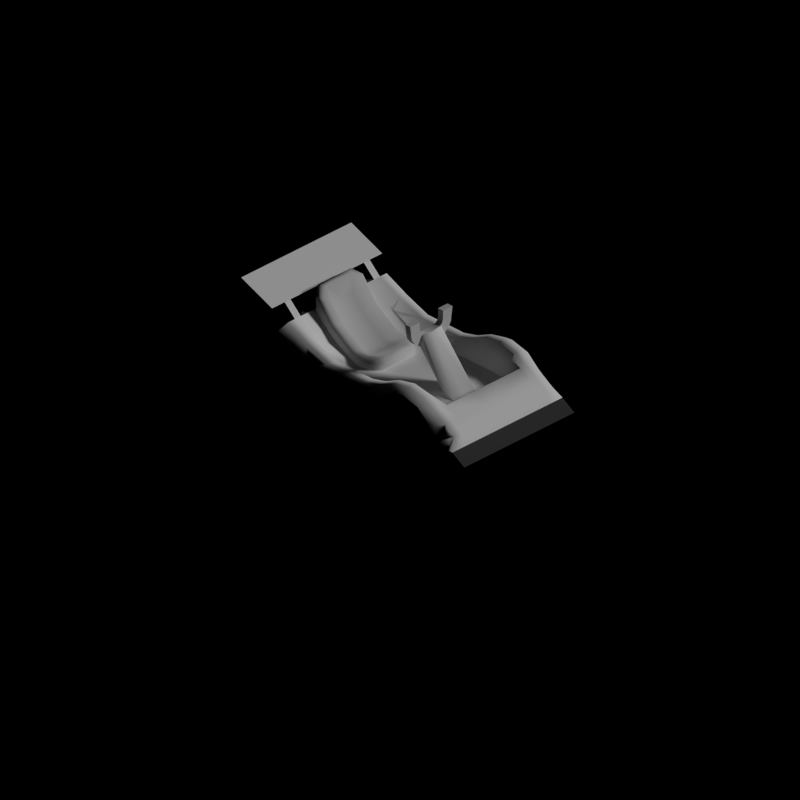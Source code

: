 # Source: KART1.blend  (saved by Blender 2.77.0; exported with 4.5.12 LTS)
import bpy
from mathutils import Matrix  # noqa: F401  (used for matrix-valued properties, if any)

bpy.ops.wm.read_factory_settings(use_empty=True)
scene = bpy.context.scene
scene.name = 'Scene'

# ---- collections
col_collection_1 = bpy.data.collections.new('Collection 1'); scene.collection.children.link(col_collection_1)
col_collection_2 = bpy.data.collections.new('Collection 2'); scene.collection.children.link(col_collection_2)
col_collection_3 = bpy.data.collections.new('Collection 3'); scene.collection.children.link(col_collection_3)
col_collection_3.hide_render = True
col_collection_3.hide_viewport = True
col_collection_4 = bpy.data.collections.new('Collection 4'); scene.collection.children.link(col_collection_4)
col_collection_4.hide_render = True
col_collection_4.hide_viewport = True
col_collection_5 = bpy.data.collections.new('Collection 5'); scene.collection.children.link(col_collection_5)
col_collection_5.hide_render = True
col_collection_5.hide_viewport = True
col_collection_6 = bpy.data.collections.new('Collection 6'); scene.collection.children.link(col_collection_6)
col_collection_6.hide_render = True
col_collection_6.hide_viewport = True
col_collection_7 = bpy.data.collections.new('Collection 7'); scene.collection.children.link(col_collection_7)
col_collection_7.hide_render = True
col_collection_7.hide_viewport = True
col_collection_8 = bpy.data.collections.new('Collection 8'); scene.collection.children.link(col_collection_8)
col_collection_8.hide_render = True
col_collection_8.hide_viewport = True
col_collection_9 = bpy.data.collections.new('Collection 9'); scene.collection.children.link(col_collection_9)
col_collection_9.hide_render = True
col_collection_9.hide_viewport = True
col_collection_10 = bpy.data.collections.new('Collection 10'); scene.collection.children.link(col_collection_10)
col_collection_10.hide_render = True
col_collection_10.hide_viewport = True
col_collection_11 = bpy.data.collections.new('Collection 11'); scene.collection.children.link(col_collection_11)
col_collection_11.hide_render = True
col_collection_11.hide_viewport = True
col_collection_12 = bpy.data.collections.new('Collection 12'); scene.collection.children.link(col_collection_12)
col_collection_12.hide_render = True
col_collection_12.hide_viewport = True
col_collection_13 = bpy.data.collections.new('Collection 13'); scene.collection.children.link(col_collection_13)
col_collection_13.hide_render = True
col_collection_13.hide_viewport = True
col_collection_14 = bpy.data.collections.new('Collection 14'); scene.collection.children.link(col_collection_14)
col_collection_14.hide_render = True
col_collection_14.hide_viewport = True
col_collection_15 = bpy.data.collections.new('Collection 15'); scene.collection.children.link(col_collection_15)
col_collection_15.hide_render = True
col_collection_15.hide_viewport = True
col_collection_16 = bpy.data.collections.new('Collection 16'); scene.collection.children.link(col_collection_16)
col_collection_16.hide_render = True
col_collection_16.hide_viewport = True
col_collection_17 = bpy.data.collections.new('Collection 17'); scene.collection.children.link(col_collection_17)
col_collection_17.hide_render = True
col_collection_17.hide_viewport = True
col_collection_18 = bpy.data.collections.new('Collection 18'); scene.collection.children.link(col_collection_18)
col_collection_18.hide_render = True
col_collection_18.hide_viewport = True
col_collection_19 = bpy.data.collections.new('Collection 19'); scene.collection.children.link(col_collection_19)
col_collection_19.hide_render = True
col_collection_19.hide_viewport = True
col_collection_20 = bpy.data.collections.new('Collection 20'); scene.collection.children.link(col_collection_20)
col_collection_20.hide_render = True
col_collection_20.hide_viewport = True

# ---- materials (node trees are filled in below, after node groups)
mat_remap_1 = bpy.data.materials.new('Remap 1')
mat_dark_plastic = bpy.data.materials.new('Dark Plastic')
mat_dark_plastic.alpha_threshold = 0.0
mat_dark_plastic.use_transparent_shadow = False
mat_dark_plastic.pass_index = 2
mat_dark_plastic.diffuse_color = (0.05222, 0.05222, 0.05222, 1.0)
mat_dark_plastic.specular_color = (0.1424, 0.1424, 0.1424)
mat_dark_plastic.roughness = 0.5
mat_metal_plastic = bpy.data.materials.new('Metal/Plastic')
mat_metal_plastic.alpha_threshold = 0.0
mat_metal_plastic.use_transparent_shadow = False
mat_metal_plastic.pass_index = 2
mat_metal_plastic.diffuse_color = (0.5815, 0.5815, 0.5815, 1.0)
mat_metal_plastic.roughness = 0.5
mat_metal_plastic.specular_intensity = 0.0
mat_skin = bpy.data.materials.new('Skin')
mat_skin.alpha_threshold = 0.0
mat_skin.use_transparent_shadow = False
mat_skin.pass_index = 2
mat_skin.diffuse_color = (0.8, 0.5022, 0.3235, 1.0)
mat_skin.roughness = 0.5
mat_pants = bpy.data.materials.new('Pants')
mat_pants.alpha_threshold = 0.0
mat_pants.use_transparent_shadow = False
mat_pants.pass_index = 2
mat_pants.diffuse_color = (0.1902, 0.07839, 0.02874, 1.0)
mat_pants.roughness = 0.5
mat_pants.specular_intensity = 0.0
mat_hair = bpy.data.materials.new('Hair')
mat_hair.alpha_threshold = 0.0
mat_hair.use_transparent_shadow = False
mat_hair.pass_index = 2
mat_hair.diffuse_color = (0.2598, 0.1024, 0.02489, 1.0)
mat_hair.roughness = 0.5
mat_eye = bpy.data.materials.new('Eye')
mat_eye.alpha_threshold = 0.0
mat_eye.use_transparent_shadow = False
mat_eye.pass_index = 2
mat_eye.diffuse_color = (0.03968, 0.02704, 0.00959, 1.0)
mat_eye.roughness = 0.5
mat_eye.specular_intensity = 0.0

# ---- material node trees

# ---- world
world_world = bpy.data.worlds.new('World'); scene.world = world_world
world_world.color = (0.0, 0.0, 0.0)
world_world.use_sun_shadow = False
world_world.sun_shadow_jitter_overblur = 0.0
world_world.cycles.sampling_method = 'NONE'
world_world.cycles.sample_map_resolution = 256
world_world.light_settings.ao_factor = 0.2

# ---- cameras
cam_camera = bpy.data.cameras.new('Camera')
cam_camera.type = 'ORTHO'
cam_camera.clip_end = 100.0
cam_camera.lens = 35.0
cam_camera.sensor_width = 32.0
cam_camera.sensor_height = 18.0
cam_camera.ortho_scale = 5.664
cam_camera.dof.focus_distance = 0.0
cam_camera.dof.aperture_fstop = 128.0

# ---- lights
light_sun = bpy.data.lights.new('Sun', 'SUN')
light_sun.transmission_factor = 0.0
light_sun.angle = 0.1993
light_sun.energy = 1.5
light_sun.shadow_buffer_clip_start = 0.5
light_sun.shadow_soft_size = 0.1
light_sun.shadow_cascade_max_distance = 1000.0
light_sun.cycles.use_multiple_importance_sampling = False

# ---- meshes
me_plane_001 = bpy.data.meshes.new('Plane.001')
me_plane_001.from_pydata([(-9.926e-06, -0.08373, 0.06319), (-9.926e-06, -0.1085, 0.06319), (-9.926e-06, -0.132, 0.05919), (-9.926e-06, 0.2079, 0.1612), (-9.926e-06, 0.04237, 0.06119), (-9.926e-06, -0.02166, 0.06119), (-0.1101, 0.2079, 0.1612), (-0.1101, 0.07974, 0.06666), (-0.1101, -0.2079, 0.04781), (-0.1101, -0.06338, 0.06666), (-0.1101, -0.1148, 0.1011), (-0.1101, -0.09056, 0.09449), (-0.07338, -0.2079, 0.06597), (-0.07338, -0.08373, 0.06319), (-0.07338, -0.1148, 0.06319), (-0.07338, 0.2079, 0.1612), (-0.07338, -0.02166, 0.06119), (-0.07338, 0.04237, 0.06119), (-9.926e-06, 0.1254, 0.1168), (-0.1101, 0.1335, 0.1041), (-0.02, 0.04237, 0.06119), (-9.926e-06, 0.08607, 0.0826), (-0.1101, 0.102, 0.09155), (-0.07338, 0.08607, 0.0826), (-9.926e-06, 0.146, 0.1359), (-0.1101, 0.146, 0.1359), (-0.02277, 0.1572, 0.05751), (-0.07338, 0.146, 0.1359), (-0.08626, -0.08699, 0.09061), (-0.08626, -0.0732, 0.07682), (-0.08626, -0.06573, 0.05879), (-0.08626, -0.06573, 0.03928), (-0.08626, -0.0732, 0.02126), (-0.08626, -0.08699, 0.007466), (-0.08626, -0.105, 0.0), (-0.08626, -0.1245, 3.725e-09), (-0.08626, -0.1425, 0.007466), (-0.08626, -0.1563, 0.02126), (-0.08626, -0.1638, 0.03928), (-0.08626, -0.1638, 0.05879), (-0.08626, -0.1563, 0.07682), (-0.08626, -0.1425, 0.09061), (-0.08626, -0.1245, 0.09808), (-0.08508, -0.105, 0.09808), (-0.1041, -0.105, 0.09808), (-0.1041, -0.1245, 0.09808), (-0.1041, -0.1425, 0.09061), (-0.1041, -0.1563, 0.07682), (-0.1041, -0.1638, 0.05879), (-0.1041, -0.1638, 0.03928), (-0.1041, -0.1563, 0.02126), (-0.1041, -0.1425, 0.007466), (-0.1041, -0.1245, 3.725e-09), (-0.1041, -0.105, 0.0), (-0.1041, -0.08699, 0.007466), (-0.1041, -0.0732, 0.02126), (-0.1041, -0.06573, 0.03928), (-0.1041, -0.06573, 0.05879), (-0.1041, -0.0732, 0.07682), (-0.1041, -0.08699, 0.09061), (-0.1041, -0.1196, 0.07356), (-0.1041, -0.1099, 0.07356), (-0.1041, -0.1287, 0.06983), (-0.1041, -0.1356, 0.06293), (-0.1041, -0.1393, 0.05392), (-0.1041, -0.1393, 0.04416), (-0.1041, -0.1356, 0.03515), (-0.1041, -0.1287, 0.02825), (-0.1041, -0.1196, 0.02452), (-0.1041, -0.1099, 0.02452), (-0.1041, -0.1009, 0.02825), (-0.1041, -0.09398, 0.03515), (-0.1041, -0.09025, 0.04416), (-0.1041, -0.09025, 0.05392), (-0.1041, -0.09398, 0.06293), (-0.1041, -0.1009, 0.06983), (-0.09457, -0.1196, 0.07356), (-0.09457, -0.1099, 0.07356), (-0.09457, -0.1287, 0.06983), (-0.09457, -0.1356, 0.06293), (-0.09457, -0.1393, 0.05392), (-0.09457, -0.1393, 0.04416), (-0.09457, -0.1356, 0.03515), (-0.09457, -0.1287, 0.02825), (-0.09457, -0.1196, 0.02452), (-0.09457, -0.1099, 0.02452), (-0.09457, -0.1009, 0.02825), (-0.09457, -0.09398, 0.03515), (-0.09457, -0.09025, 0.04416), (-0.09457, -0.09025, 0.05392), (-0.09457, -0.09398, 0.06293), (-0.09457, -0.1009, 0.06983), (-0.07338, 0.1582, 0.09061), (-0.07338, 0.172, 0.07682), (-0.07338, 0.1795, 0.05879), (-0.07338, 0.1795, 0.03928), (-0.07338, 0.172, 0.02126), (-0.07338, 0.1582, 0.007466), (-0.07338, 0.1402, 0.0), (-0.07338, 0.1207, 3.725e-09), (-0.07338, 0.1027, 0.007466), (-0.07338, 0.08888, 0.02126), (-0.07338, 0.08141, 0.03928), (-0.07338, 0.08141, 0.05879), (-0.07338, 0.08888, 0.07682), (-0.07338, 0.1027, 0.09061), (-0.07338, 0.1207, 0.09808), (-0.07338, 0.1402, 0.09808), (-0.1101, 0.1402, 0.09808), (-0.1101, 0.1207, 0.09808), (-0.1101, 0.1027, 0.09061), (-0.1101, 0.08888, 0.07682), (-0.1101, 0.08141, 0.05879), (-0.1101, 0.08141, 0.03928), (-0.1101, 0.08888, 0.02126), (-0.1101, 0.1027, 0.007466), (-0.1101, 0.1207, 3.725e-09), (-0.1101, 0.1402, 0.0), (-0.1101, 0.1582, 0.007466), (-0.1101, 0.172, 0.02126), (-0.1101, 0.1795, 0.03928), (-0.1101, 0.1795, 0.05879), (-0.1101, 0.172, 0.07682), (-0.1101, 0.1582, 0.09061), (-0.1101, 0.1256, 0.07356), (-0.1101, 0.1353, 0.07356), (-0.1101, 0.1166, 0.06983), (-0.1101, 0.1097, 0.06293), (-0.1101, 0.1059, 0.05392), (-0.1101, 0.1059, 0.04416), (-0.1101, 0.1097, 0.03515), (-0.1101, 0.1166, 0.02825), (-0.1101, 0.1256, 0.02452), (-0.1101, 0.1353, 0.02452), (-0.1101, 0.1443, 0.02825), (-0.1101, 0.1512, 0.03515), (-0.1101, 0.155, 0.04416), (-0.1101, 0.155, 0.05392), (-0.1101, 0.1512, 0.06293), (-0.1101, 0.1443, 0.06983), (-0.09457, 0.1256, 0.07356), (-0.09457, 0.1353, 0.07356), (-0.09457, 0.1166, 0.06983), (-0.09457, 0.1097, 0.06293), (-0.09457, 0.1059, 0.05392), (-0.07338, 0.1059, 0.04416), (-0.09457, 0.1097, 0.03515), (-0.09457, 0.1166, 0.02825), (-0.09457, 0.1256, 0.02452), (-0.09457, 0.1353, 0.02452), (-0.09457, 0.1443, 0.02825), (-0.09457, 0.1512, 0.03515), (-0.09457, 0.155, 0.04416), (-0.09457, 0.155, 0.05392), (-0.09457, 0.1512, 0.06293), (-0.09457, 0.1443, 0.06983), (-0.08505, 0.2079, 0.1612), (-0.08505, -0.1148, 0.1096), (-0.08505, -0.08435, 0.1029), (-0.08505, -0.2079, 0.06597), (-0.07338, 0.1254, 0.1168), (-0.08505, 0.146, 0.1359), (-0.08505, 0.04237, 0.08281), (-0.08505, -0.03003, 0.08281), (-0.08505, 0.1254, 0.1168), (-0.08505, 0.08607, 0.09888), (-0.09834, 0.2079, 0.1612), (-0.09834, -0.1148, 0.1096), (-0.09834, -0.08435, 0.1029), (-0.09834, 0.146, 0.1359), (-0.09834, 0.04237, 0.08281), (-0.09834, -0.03003, 0.08281), (-0.09834, 0.1254, 0.1168), (-0.09834, 0.08607, 0.09888), (-0.09834, -0.2079, 0.06597), (4.061e-05, 0.05288, 0.06922), (4.061e-05, 0.003285, 0.07246), (-0.04678, 0.04959, 0.07246), (4.061e-05, 0.1319, 0.1492), (-9.93e-06, 0.1256, 0.07356), (-9.93e-06, 0.1353, 0.07356), (-9.93e-06, 0.1166, 0.06983), (-9.93e-06, 0.1097, 0.06293), (-9.93e-06, 0.1059, 0.05392), (-9.93e-06, 0.1059, 0.04416), (-9.93e-06, 0.1097, 0.03515), (-9.93e-06, 0.1166, 0.02825), (-9.93e-06, 0.1256, 0.02452), (-9.93e-06, 0.1353, 0.02452), (-9.93e-06, 0.1443, 0.02825), (-9.93e-06, 0.1512, 0.03515), (-9.93e-06, 0.155, 0.04416), (-9.93e-06, 0.155, 0.05392), (-9.93e-06, 0.1512, 0.06293), (-9.93e-06, 0.1443, 0.06983), (-0.09457, 0.1059, 0.04416), (-0.07338, 0.1256, 0.07356), (-0.07338, 0.1353, 0.07356), (-0.07338, 0.1166, 0.06983), (-0.07338, 0.1097, 0.06293), (-0.07338, 0.1059, 0.05392), (-0.07338, 0.1097, 0.03515), (-0.07338, 0.1166, 0.02825), (-0.07338, 0.1256, 0.02452), (-0.07338, 0.1353, 0.02452), (-0.07338, 0.1443, 0.02825), (-0.07338, 0.1512, 0.03515), (-0.07338, 0.155, 0.04416), (-0.07338, 0.155, 0.05392), (-0.07338, 0.1512, 0.06293), (-0.07338, 0.1443, 0.06983), (-0.09172, 0.08888, 0.07682), (-0.09172, 0.1582, 0.007466), (-0.09172, 0.1027, 0.09061), (-0.09172, 0.1402, 0.0), (-0.09172, 0.1402, 0.09808), (-0.09172, 0.1207, 0.09808), (-0.09172, 0.1207, 3.725e-09), (-0.09172, 0.1582, 0.09061), (-0.09172, 0.1027, 0.007466), (-0.09172, 0.172, 0.07682), (-0.09172, 0.08888, 0.02126), (-0.09172, 0.1795, 0.05879), (-0.09172, 0.08141, 0.05879), (-0.09172, 0.08141, 0.03928), (-0.09172, 0.172, 0.02126), (-0.09172, 0.1795, 0.03928), (-9.926e-06, 0.1979, 0.02452), (-0.02277, 0.1979, 0.02452), (-0.02, -0.02166, 0.06119), (-9.926e-06, 0.1572, 0.05751), (-9.926e-06, 0.165, 0.1437), (-0.08505, 0.165, 0.1437), (-0.07338, 0.165, 0.1437), (-0.09834, 0.165, 0.1437), (-0.1101, 0.165, 0.1437), (-0.07338, 0.2179, 0.02452), (-9.926e-06, 0.2179, 0.02452), (-0.1101, 0.2179, 0.02452), (-0.1101, 0.1979, 0.02452), (-9.926e-06, 0.2079, 0.1312), (-0.1101, 0.2079, 0.1312), (-0.07338, 0.2079, 0.1312), (-0.08505, 0.2079, 0.1312), (-0.09834, 0.2079, 0.1312), (-0.03331, 0.003285, 0.07246), (-0.03331, 0.1319, 0.1492), (-0.04678, 0.1215, 0.1388), (-0.04678, 0.01835, 0.07246), (-0.01996, 0.05328, 0.06851), (4.061e-05, 0.03604, 0.06868), (-0.01996, 0.03644, 0.06798), (4.061e-05, 0.1143, 0.1238), (-0.01996, 0.1147, 0.1231), (4.061e-05, 0.003285, 0.05053), (-0.04678, 0.04959, 0.05053), (4.061e-05, 0.1326, 0.1085), (-0.03331, 0.003285, 0.05053), (-0.03331, 0.1326, 0.1085), (-0.04678, 0.1213, 0.1045), (-0.04678, 0.01835, 0.05053), (-0.04004, 0.04539, 0.07949), (4.061e-05, 0.1231, 0.1475), (-0.04004, 0.02585, 0.07746), (4.061e-05, 0.01082, 0.07746), (-0.04004, 0.1127, 0.1371), (-0.02582, 0.1231, 0.1475), (-0.02582, 0.01082, 0.07746), (-0.02, -0.1085, 0.06319), (-0.02, -0.132, 0.05919), (-9.926e-06, -0.2152, 0.04781), (-0.1101, -0.2152, 0.04781), (-0.07338, -0.2152, 0.04781), (-0.08505, -0.2152, 0.04781), (-0.09834, -0.2152, 0.04781), (-0.02, -0.2152, 0.04781), (-9.926e-06, -0.2391, 0.03309), (-0.1101, -0.2391, 0.03309), (-0.07338, -0.2391, 0.03309), (-0.08505, -0.2391, 0.03309), (-0.09834, -0.2391, 0.03309), (-0.02, -0.2391, 0.03309), (-0.01767, -0.06283, 0.1405), (0.0, -0.06283, 0.1385), (0.0, -0.06283, 0.1195), (-0.02235, -0.06283, 0.123), (-0.01767, -0.05283, 0.1405), (0.0, -0.05283, 0.1385), (0.0, -0.05283, 0.1195), (-0.02235, -0.05283, 0.123), (-0.04232, -0.06283, 0.163), (-0.04232, -0.05283, 0.163), (-0.02341, -0.06283, 0.163), (-0.02341, -0.05283, 0.163), (-0.03909, -0.06283, 0.1396), (-0.03909, -0.05283, 0.1396), (-0.02341, -0.05283, 0.1527), (-0.02341, -0.06283, 0.1527), (-0.02277, 0.1979, 0.01452), (-0.07338, 0.2179, 0.01452), (-9.926e-06, 0.2179, 0.01452), (-0.1101, 0.2179, 0.01452), (-0.1101, 0.1979, 0.01452), (-0.08505, -0.1458, 0.1046), (-0.1101, -0.1458, 0.0935), (-0.09834, -0.1458, 0.1046), (-0.07338, -0.132, 0.06119), (-0.02, -0.2079, 0.06597), (-9.926e-06, -0.2079, 0.06597), (0.0, -0.06595, 0.1385), (-0.01767, -0.06595, 0.1405), (-0.08505, -0.1893, 0.07756), (-0.09834, -0.1893, 0.07756), (-0.07338, -0.1893, 0.07756), (-0.1101, -0.1765, 0.04781), (-0.02, -0.1893, 0.07756), (-9.926e-06, -0.1893, 0.07756), (-0.1101, -0.1675, 0.0747), (-0.02, -0.1675, 0.09108), (-9.926e-06, -0.1675, 0.09108), (-0.08505, -0.1675, 0.09108), (-0.09834, -0.1675, 0.09108), (-0.07338, -0.1675, 0.09108), (-0.04678, 0.09464, 0.1049), (-0.01996, 0.09092, 0.0943), (4.061e-05, 0.09052, 0.09501), (-0.04678, 0.08543, 0.08298), (-0.04004, 0.08848, 0.1066), (-0.02, -0.08373, 0.06319), (-0.02277, 0.165, 0.1196), (-9.926e-06, 0.165, 0.1196), (-0.02, 0.08607, 0.0826), (-0.02, 0.1254, 0.1168), (-0.1101, 0.07362, 0.03309), (-0.1101, -0.05948, 0.03309), (-9.926e-06, -0.0527, 0.06219), (-0.1101, -0.07608, 0.08467), (-0.07338, -0.0527, 0.06219), (-0.08505, -0.057, 0.08973), (-0.09834, -0.057, 0.08973), (-0.02, -0.0527, 0.06219), (0.0, 0.07362, 0.03309), (0.0, -0.05948, 0.03309), (2.771e-09, -0.06338, 0.06194), (-3.485e-09, 0.07974, 0.06666), (-0.08674, -0.1148, 0.1011), (-0.08467, -0.09056, 0.09449), (-0.08388, -0.1458, 0.0935), (-0.06626, -0.1765, 0.04781), (-0.07962, -0.1675, 0.0747), (-0.08209, -0.07608, 0.08467), (-0.08674, 0.07362, 0.03309), (-0.08674, -0.05948, 0.03309), (-0.07843, -0.06338, 0.06194), (-0.08674, 0.07974, 0.06666), (-0.08674, 0.1335, 0.1041), (-0.08674, 0.102, 0.09155), (-4.084e-09, 0.102, 0.09155), (-5.837e-09, 0.1335, 0.1041), (-0.03219, -0.06283, 0.1298), (-0.03219, -0.05283, 0.1298), (-0.02201, -0.05283, 0.1448), (-0.02201, -0.06283, 0.1448)], [], [(340, 229, 16, 337), (229, 5, 4, 20), (305, 167, 10, 304), (167, 168, 11, 10), (268, 328, 13, 14), (1, 0, 328, 268), (162, 17, 23, 165), (234, 166, 6, 235), (47, 48, 39, 40), (54, 55, 32, 33), (46, 47, 40, 41), (53, 54, 33, 34), (45, 46, 41, 42), (52, 53, 34, 35), (59, 44, 43, 28), (44, 45, 42, 43), (51, 52, 35, 36), (58, 59, 28, 29), (50, 51, 36, 37), (57, 58, 29, 30), (49, 50, 37, 38), (56, 57, 30, 31), (48, 49, 38, 39), (55, 56, 31, 32), (43, 42, 41, 40, 39, 38, 37, 36, 35, 34, 33, 32, 31, 30, 29, 28), (50, 49, 65, 66), (72, 71, 87, 88), (58, 57, 73, 74), (51, 50, 66, 67), (59, 58, 74, 75), (52, 51, 67, 68), (45, 44, 61, 60), (44, 59, 75, 61), (53, 52, 68, 69), (46, 45, 60, 62), (54, 53, 69, 70), (47, 46, 62, 63), (55, 54, 70, 71), (48, 47, 63, 64), (56, 55, 71, 72), (49, 48, 64, 65), (57, 56, 72, 73), (77, 91, 90, 89, 88, 87, 86, 85, 84, 83, 82, 81, 80, 79, 78, 76), (65, 64, 80, 81), (73, 72, 88, 89), (66, 65, 81, 82), (74, 73, 89, 90), (67, 66, 82, 83), (75, 74, 90, 91), (68, 67, 83, 84), (60, 61, 77, 76), (61, 75, 91, 77), (69, 68, 84, 85), (62, 60, 76, 78), (70, 69, 85, 86), (63, 62, 78, 79), (71, 70, 86, 87), (64, 63, 79, 80), (211, 223, 103, 104), (212, 225, 96, 97), (213, 211, 104, 105), (214, 212, 97, 98), (216, 213, 105, 106), (217, 214, 98, 99), (218, 215, 107, 92), (215, 216, 106, 107), (219, 217, 99, 100), (220, 218, 92, 93), (221, 219, 100, 101), (222, 220, 93, 94), (224, 221, 101, 102), (226, 222, 94, 95), (223, 224, 102, 103), (225, 226, 95, 96), (107, 106, 105, 104, 103, 102, 101, 100, 99, 98, 97, 96, 95, 94, 93, 92), (114, 113, 129, 130), (136, 135, 151, 152), (122, 121, 137, 138), (115, 114, 130, 131), (123, 122, 138, 139), (116, 115, 131, 132), (109, 108, 125, 124), (108, 123, 139, 125), (117, 116, 132, 133), (110, 109, 124, 126), (118, 117, 133, 134), (111, 110, 126, 127), (119, 118, 134, 135), (112, 111, 127, 128), (120, 119, 135, 136), (113, 112, 128, 129), (121, 120, 136, 137), (145, 184, 183, 200), (137, 136, 152, 153), (138, 137, 153, 154), (131, 130, 146, 147), (139, 138, 154, 155), (132, 131, 147, 148), (124, 125, 141, 140), (125, 139, 155, 141), (133, 132, 148, 149), (126, 124, 140, 142), (134, 133, 149, 150), (127, 126, 142, 143), (135, 134, 150, 151), (128, 127, 143, 144), (339, 171, 9, 336), (163, 16, 17, 162), (335, 5, 229, 340), (162, 165, 173, 170), (16, 229, 20, 17), (173, 165, 164, 172), (171, 163, 162, 170), (233, 15, 156, 232), (9, 171, 170, 7), (22, 173, 172, 19), (20, 4, 21, 331), (338, 163, 171, 339), (232, 156, 166, 234), (157, 158, 168, 167), (303, 157, 167, 305), (337, 16, 163, 338), (14, 13, 158, 157), (7, 170, 173, 22), (251, 250, 175, 249), (208, 192, 191, 207), (201, 185, 184, 145), (209, 193, 192, 208), (202, 186, 185, 201), (210, 194, 193, 209), (203, 187, 186, 202), (196, 179, 180, 197), (197, 180, 194, 210), (204, 188, 187, 203), (198, 181, 179, 196), (205, 189, 188, 204), (199, 182, 181, 198), (206, 190, 189, 205), (200, 183, 182, 199), (207, 191, 190, 206), (119, 120, 226, 225), (112, 113, 224, 223), (120, 121, 222, 226), (113, 114, 221, 224), (121, 122, 220, 222), (114, 115, 219, 221), (122, 123, 218, 220), (115, 116, 217, 219), (108, 109, 216, 215), (123, 108, 215, 218), (116, 117, 214, 217), (109, 110, 213, 216), (117, 118, 212, 214), (110, 111, 211, 213), (118, 119, 225, 212), (111, 112, 223, 211), (169, 234, 235, 25), (231, 3, 15, 233), (129, 128, 144, 195), (130, 129, 195, 146), (142, 140, 141, 155, 154, 153, 152, 151, 150, 149, 148, 147, 146, 195, 144, 143), (17, 20, 331, 23), (228, 236, 238, 239), (228, 227, 237, 236), (15, 3, 240, 242), (6, 166, 244, 241), (156, 15, 242, 243), (166, 156, 243, 244), (6, 241, 25, 235), (25, 241, 244, 169), (26, 160, 329), (23, 331, 332, 160), (263, 267, 251), (264, 250, 251, 267), (265, 266, 246, 247), (324, 253, 265, 327), (263, 251, 249, 261), (266, 265, 253), (324, 325, 252, 253), (266, 262, 178, 246), (247, 246, 258, 259), (246, 178, 256, 258), (176, 245, 257, 254), (323, 247, 259, 326), (248, 177, 255, 260), (245, 248, 260, 257), (248, 245, 267, 263), (323, 327, 265, 247), (245, 176, 264, 267), (248, 263, 261, 177), (174, 8, 271, 274), (307, 12, 272, 275), (12, 159, 273, 272), (308, 307, 275, 270), (159, 174, 274, 273), (275, 272, 278, 281), (273, 274, 280, 279), (272, 273, 279, 278), (274, 271, 277, 280), (270, 275, 281, 276), (287, 288, 289, 286), (284, 285, 289, 288), (295, 294, 290, 291), (291, 293, 296, 295), (291, 290, 292, 293), (297, 292, 290, 294), (282, 283, 287, 286), (297, 296, 293, 292), (362, 297, 294, 359), (362, 361, 296, 297), (360, 361, 286, 289), (360, 359, 294, 295), (306, 14, 157, 303), (269, 268, 14, 306), (319, 2, 269, 318), (321, 305, 304, 317), (238, 236, 299, 301), (239, 238, 301, 302), (228, 239, 302, 298), (236, 237, 300, 299), (320, 303, 305, 321), (322, 306, 303, 320), (318, 269, 306, 322), (310, 309, 283, 282), (269, 2, 309, 310), (307, 315, 313, 12), (12, 313, 311, 159), (159, 311, 312, 174), (174, 312, 314, 8), (308, 316, 315, 307), (315, 318, 322, 313), (313, 322, 320, 311), (311, 320, 321, 312), (312, 321, 317, 314), (316, 319, 318, 315), (285, 310, 282), (309, 284, 283), (268, 269, 310, 285), (1, 268, 285, 284), (177, 261, 327, 323), (177, 323, 326, 255), (249, 175, 325, 324), (252, 262, 266, 253), (24, 231, 233, 27), (27, 233, 232, 161), (161, 232, 234, 169), (169, 244, 243, 161), (161, 243, 242, 27), (27, 242, 240, 24), (331, 21, 18, 332), (165, 23, 160, 164), (164, 160, 27, 161), (230, 227, 228, 26), (330, 230, 26, 329), (160, 332, 329), (329, 332, 18, 330), (261, 249, 324, 327), (9, 7, 333, 334), (13, 337, 338, 158), (158, 338, 339, 168), (0, 335, 340, 328), (168, 339, 336, 11), (328, 340, 337, 13), (352, 351, 341, 342), (353, 352, 342, 343), (354, 351, 333, 7), (11, 336, 350, 346), (304, 10, 345, 347), (10, 11, 346, 345), (314, 317, 349, 348), (317, 304, 347, 349), (344, 341, 351, 354), (9, 334, 352, 353), (334, 333, 351, 352), (9, 353, 350, 336), (22, 19, 355, 356), (22, 356, 354, 7), (19, 172, 164, 355), (344, 354, 356, 357), (355, 358, 357, 356), (355, 160, 332, 358), (164, 160, 355), (289, 285, 359, 360), (295, 296, 361, 360), (282, 286, 361, 362), (282, 362, 359, 285)])
me_plane_001.polygons.foreach_set('use_smooth', [1, 1, 1, 1, 1, 1, 1, 1, 1, 1, 1, 1, 1, 1, 1, 1, 1, 1, 1, 1, 1, 1, 1, 1, 1, 1, 1, 1, 1, 1, 1, 1, 1, 1, 1, 1, 1, 1, 1, 1, 1, 1, 1, 1, 1, 1, 1, 1, 1, 1, 1, 1, 1, 1, 1, 1, 1, 1, 1, 1, 1, 1, 1, 1, 1, 1, 1, 1, 1, 1, 1, 1, 1, 1, 1, 1, 1, 1, 1, 1, 1, 1, 1, 1, 1, 1, 1, 1, 1, 1, 1, 1, 1, 1, 1, 1, 1, 1, 1, 1, 1, 1, 1, 1, 1, 1, 1, 1, 1, 1, 1, 1, 1, 1, 1, 1, 1, 1, 1, 1, 1, 1, 1, 1, 1, 1, 1, 1, 1, 1, 1, 1, 1, 1, 1, 1, 1, 1, 1, 1, 1, 1, 1, 1, 1, 1, 1, 1, 1, 1, 1, 1, 1, 1, 1, 1, 1, 1, 1, 1, 1, 1, 1, 1, 1, 1, 1, 1, 1, 1, 1, 1, 1, 1, 1, 1, 1, 1, 1, 1, 1, 1, 1, 1, 1, 1, 1, 1, 1, 1, 1, 1, 1, 1, 1, 1, 1, 1, 1, 1, 1, 1, 1, 1, 1, 1, 1, 1, 1, 1, 1, 1, 1, 1, 1, 1, 1, 1, 1, 1, 1, 1, 1, 1, 1, 1, 1, 1, 1, 1, 1, 1, 1, 1, 1, 1, 0, 1, 1, 1, 1, 1, 1, 1, 1, 1, 1, 1, 1, 1, 1, 1, 1, 1, 1, 1, 1, 1, 1, 1, 1, 1, 1, 1, 1, 1, 1, 1, 1, 1, 1, 1, 1, 1, 1, 1, 1, 1, 1, 1, 1, 1, 1, 1, 1, 1])
me_plane_001.polygons.foreach_set('material_index', [0, 0, 0, 0, 0, 0, 0, 0, 1, 1, 1, 1, 1, 1, 1, 1, 1, 1, 1, 1, 1, 1, 1, 1, 1, 1, 1, 1, 1, 1, 1, 1, 1, 1, 1, 1, 1, 1, 1, 1, 1, 1, 2, 1, 1, 1, 1, 1, 1, 1, 1, 1, 1, 1, 1, 1, 1, 1, 1, 1, 1, 1, 1, 1, 1, 1, 1, 1, 1, 1, 1, 1, 1, 1, 1, 1, 1, 1, 1, 1, 1, 1, 1, 1, 1, 1, 1, 1, 1, 1, 1, 1, 2, 1, 1, 1, 1, 1, 1, 1, 1, 1, 1, 1, 1, 1, 0, 0, 0, 0, 0, 0, 0, 0, 0, 0, 0, 0, 0, 0, 0, 0, 0, 0, 2, 2, 2, 2, 2, 2, 2, 2, 2, 2, 2, 2, 2, 2, 2, 2, 1, 1, 1, 1, 1, 1, 1, 1, 1, 1, 1, 1, 1, 1, 1, 1, 0, 0, 1, 1, 2, 0, 1, 1, 0, 0, 0, 0, 0, 0, 1, 0, 2, 2, 2, 2, 2, 2, 2, 2, 2, 2, 2, 2, 2, 2, 2, 2, 2, 2, 0, 0, 0, 0, 0, 1, 1, 1, 1, 1, 2, 2, 2, 2, 2, 2, 2, 2, 2, 2, 2, 2, 0, 0, 0, 0, 1, 1, 1, 1, 0, 0, 0, 0, 0, 0, 0, 0, 0, 0, 0, 0, 0, 0, 0, 0, 0, 0, 0, 2, 2, 2, 2, 0, 0, 0, 0, 0, 0, 0, 0, 0, 2, 1, 1, 1, 2, 0, 0, 0, 0, 0, 0, 0, 0, 0, 0, 0, 0, 0, 0, 0, 0, 0, 0, 0, 0, 0, 0, 0, 0, 0, 2, 2, 2, 2])
_k = set([(3, 15), (6, 166), (6, 235), (7, 22), (7, 333), (9, 334), (9, 336), (10, 11), (10, 304), (11, 336), (13, 14), (13, 337), (14, 306), (15, 156), (16, 337), (18, 332), (19, 22), (19, 172), (19, 355), (24, 27), (25, 169), (25, 235), (25, 241), (26, 230), (26, 329), (27, 161), (27, 233), (76, 77), (76, 78), (77, 91), (78, 79), (79, 80), (80, 81), (81, 82), (82, 83), (83, 84), (84, 85), (85, 86), (86, 87), (87, 88), (88, 89), (89, 90), (90, 91), (156, 166), (160, 164), (160, 329), (160, 332), (161, 169), (164, 172), (228, 239), (231, 233), (236, 237), (236, 238), (238, 239), (240, 242), (241, 244), (242, 243), (243, 244), (270, 275), (271, 274), (272, 273), (272, 275), (273, 274), (282, 283), (282, 285), (282, 362), (285, 359), (286, 287), (286, 361), (288, 289), (289, 360), (290, 291), (290, 292), (290, 294), (291, 293), (291, 295), (292, 293), (292, 297), (293, 296), (294, 359), (295, 360), (296, 361), (297, 362), (304, 317), (306, 322), (314, 317), (329, 330), (333, 334), (333, 351), (334, 352), (341, 351), (342, 352), (355, 358)])
me_plane_001.attributes.new('sharp_edge', 'BOOLEAN', 'EDGE').data.foreach_set('value', [ (min(e.vertices), max(e.vertices)) in _k for e in me_plane_001.edges])
me_plane_001.materials.append(mat_remap_1)
me_plane_001.materials.append(mat_dark_plastic)
me_plane_001.materials.append(mat_metal_plastic)
me_plane_001.use_remesh_preserve_volume = False
me_plane_001.use_remesh_preserve_attributes = False
me_plane_001.use_mirror_vertex_groups = False
me_plane_001.update()
me_plane_004 = bpy.data.meshes.new('Plane.004')
me_plane_004.from_pydata([(-0.5, -0.5, 0.0), (-0.5, 0.5, 0.0), (0.5, 0.5, 0.0), (0.5, -0.5, 0.0)], [], [(1, 2, 3, 0)])
me_plane_004.use_remesh_preserve_volume = False
me_plane_004.use_remesh_preserve_attributes = False
me_plane_004.use_mirror_vertex_groups = False
me_plane_004.update()
me_plane = bpy.data.meshes.new('Plane')
me_plane.from_pydata([(-0.5, -0.5, 0.0), (-0.5, 0.5, 0.0), (0.5, 0.5, 0.0), (-0.5, 0.5, 0.8165), (0.5, 0.5, 0.8165), (0.5, -0.5, 0.8165), (0.5, -0.5, 0.0), (-0.5, -0.5, 0.8165)], [], [(1, 2, 6, 0), (5, 7, 3, 4), (1, 3, 4, 2), (2, 4, 5, 6), (6, 5, 7, 0), (0, 7, 3, 1)])
me_plane.use_remesh_preserve_volume = False
me_plane.use_remesh_preserve_attributes = False
me_plane.use_mirror_vertex_groups = False
me_plane.update()
me_circle_001 = bpy.data.meshes.new('Circle.001')
me_circle_001.from_pydata([(-0.01225, -0.002436, 0.4302), (-0.02402, -0.004778, 0.4266), (-0.03487, -0.006937, 0.4207), (-0.04439, -0.008829, 0.4127), (-0.05219, -0.01038, 0.403), (-0.05799, -0.01154, 0.3919), (-0.06156, -0.01225, 0.3799), (-0.06277, -0.01249, 0.3674), (-0.06156, -0.01225, 0.355), (-0.05799, -0.01154, 0.3429), (-0.05219, -0.01038, 0.3319), (-0.04439, -0.008829, 0.3222), (-0.03487, -0.006937, 0.3142), (-0.02402, -0.004778, 0.3083), (-0.01225, -0.002436, 0.3047), (1.818e-08, 6.446e-09, 0.3034), (-0.01249, 3.958e-09, 0.4302), (-0.02449, 4.191e-09, 0.4266), (-0.03556, 4.657e-09, 0.4207), (-0.04525, 3.725e-09, 0.4127), (-0.05321, 3.725e-09, 0.403), (-0.05913, 3.725e-09, 0.3919), (-0.06277, 3.725e-09, 0.3799), (-0.064, 2.794e-09, 0.3674), (-0.06277, 3.725e-09, 0.355), (-0.05913, 3.725e-09, 0.3429), (-0.05321, 3.725e-09, 0.3319), (-0.04525, 3.725e-09, 0.3222), (-0.03556, 4.191e-09, 0.3142), (-0.02449, 4.191e-09, 0.3083), (-0.01249, 3.958e-09, 0.3047), (-0.01225, 0.002436, 0.4302), (-0.02402, 0.004778, 0.4266), (-0.03487, 0.006937, 0.4207), (-0.04439, 0.008829, 0.4127), (-0.05219, 0.01038, 0.403), (-0.05799, 0.01154, 0.3919), (-0.06156, 0.01225, 0.3799), (-0.06277, 0.01249, 0.3674), (-0.06156, 0.01225, 0.355), (-0.05799, 0.01154, 0.3429), (-0.05219, 0.01038, 0.3319), (-0.04439, 0.008829, 0.3222), (-0.03487, 0.006937, 0.3142), (-0.02402, 0.004778, 0.3083), (-0.01225, 0.002436, 0.3047), (-0.01154, 0.004778, 0.4302), (-0.02263, 0.009373, 0.4266), (-0.03285, 0.01361, 0.4207), (-0.04181, 0.01732, 0.4127), (-0.04916, 0.02036, 0.403), (-0.05463, 0.02263, 0.3919), (-0.05799, 0.02402, 0.3799), (-0.05913, 0.02449, 0.3674), (-0.05799, 0.02402, 0.355), (-0.05463, 0.02263, 0.3429), (-0.04916, 0.02036, 0.3319), (-0.04181, 0.01732, 0.3222), (-0.03285, 0.01361, 0.3142), (-0.02263, 0.009373, 0.3083), (-0.01154, 0.004778, 0.3047), (-0.01038, 0.006937, 0.4302), (-0.02036, 0.01361, 0.4266), (-0.02956, 0.01975, 0.4207), (-0.03763, 0.02514, 0.4127), (-0.04425, 0.02956, 0.403), (-0.04916, 0.03285, 0.3919), (-0.05219, 0.03487, 0.3799), (-0.05321, 0.03556, 0.3674), (-0.05219, 0.03487, 0.355), (-0.04916, 0.03285, 0.3429), (-0.04425, 0.02956, 0.3319), (-0.03763, 0.02514, 0.3222), (-0.02956, 0.01975, 0.3142), (-0.02036, 0.01361, 0.3083), (-0.01038, 0.006937, 0.3047), (-0.008829, 0.008829, 0.4302), (-0.01732, 0.01732, 0.4266), (-0.02514, 0.02514, 0.4207), (-0.032, 0.032, 0.4127), (-0.03763, 0.03763, 0.403), (-0.04181, 0.04181, 0.3919), (-0.04439, 0.04439, 0.3799), (-0.04525, 0.04525, 0.3674), (-0.04439, 0.04439, 0.355), (-0.04181, 0.04181, 0.3429), (-0.03763, 0.03763, 0.3319), (-0.032, 0.032, 0.3222), (-0.02514, 0.02514, 0.3142), (-0.01732, 0.01732, 0.3083), (-0.008829, 0.008829, 0.3047), (-0.006937, 0.01038, 0.4302), (-0.01361, 0.02036, 0.4266), (-0.01975, 0.02956, 0.4207), (-0.02514, 0.03763, 0.4127), (-0.02956, 0.04425, 0.403), (-0.03285, 0.04916, 0.3919), (-0.03487, 0.05219, 0.3799), (-0.03556, 0.05321, 0.3674), (-0.03487, 0.05219, 0.355), (-0.03285, 0.04916, 0.3429), (-0.02956, 0.04425, 0.3319), (-0.02514, 0.03763, 0.3222), (-0.01975, 0.02956, 0.3142), (-0.01361, 0.02036, 0.3083), (-0.006937, 0.01038, 0.3047), (-0.004778, 0.01154, 0.4302), (-0.009373, 0.02263, 0.4266), (-0.01361, 0.03285, 0.4207), (-0.01732, 0.04181, 0.4127), (-0.02036, 0.04916, 0.403), (-0.02263, 0.05463, 0.3919), (-0.02402, 0.05799, 0.3799), (-0.02449, 0.05913, 0.3674), (-0.02402, 0.05799, 0.355), (-0.02263, 0.05463, 0.3429), (-0.02036, 0.04916, 0.3319), (-0.01732, 0.04181, 0.3222), (-0.01361, 0.03285, 0.3142), (-0.009373, 0.02263, 0.3083), (-0.004778, 0.01154, 0.3047), (-0.002436, 0.01225, 0.4302), (-0.004778, 0.02402, 0.4266), (-0.006937, 0.03487, 0.4207), (-0.008829, 0.04439, 0.4127), (-0.01038, 0.05219, 0.403), (-0.01154, 0.05799, 0.3919), (-0.01225, 0.06156, 0.3799), (-0.01249, 0.06277, 0.3674), (-0.01225, 0.06156, 0.355), (-0.01154, 0.05799, 0.3429), (-0.01038, 0.05219, 0.3319), (-0.008829, 0.04439, 0.3222), (-0.006937, 0.03487, 0.3142), (-0.004778, 0.02402, 0.3083), (-0.002436, 0.01225, 0.3047), (2.002e-08, 0.01249, 0.4302), (2.095e-08, 0.02449, 0.4266), (2.189e-08, 0.03556, 0.4207), (1.77e-08, 0.04525, 0.4127), (1.863e-08, 0.05321, 0.403), (1.956e-08, 0.05913, 0.3919), (1.956e-08, 0.06277, 0.3799), (1.863e-08, 0.064, 0.3674), (1.956e-08, 0.06277, 0.355), (2.142e-08, 0.05913, 0.3429), (1.863e-08, 0.05321, 0.3319), (1.77e-08, 0.04525, 0.3222), (2.049e-08, 0.03556, 0.3142), (1.863e-08, 0.02449, 0.3083), (1.886e-08, 0.01249, 0.3047), (1.909e-08, -0.01249, 0.4302), (1.537e-08, -0.02449, 0.4266), (1.909e-08, -0.03556, 0.4207), (1.676e-08, -0.04525, 0.4127), (9.313e-09, -0.05321, 0.403), (7.451e-09, -0.05913, 0.3919), (0.0, -0.06277, 0.3799), (9.313e-09, -0.064, 0.3674), (0.0, -0.06277, 0.355), (3.725e-09, -0.05913, 0.3429), (9.313e-09, -0.05321, 0.3319), (1.676e-08, -0.04525, 0.3222), (1.676e-08, -0.03556, 0.3142), (1.63e-08, -0.02449, 0.3083), (1.932e-08, -0.01249, 0.3047), (-0.002436, -0.01225, 0.4302), (-0.004778, -0.02402, 0.4266), (-0.006937, -0.03487, 0.4207), (-0.008829, -0.04439, 0.4127), (-0.01038, -0.05219, 0.403), (-0.01154, -0.05799, 0.3919), (-0.01225, -0.06156, 0.3799), (-0.01249, -0.06277, 0.3674), (-0.01225, -0.06156, 0.355), (-0.01154, -0.05799, 0.3429), (-0.01038, -0.05219, 0.3319), (-0.008829, -0.04439, 0.3222), (-0.006937, -0.03487, 0.3142), (-0.004778, -0.02402, 0.3083), (-0.002436, -0.01225, 0.3047), (-0.004778, -0.01154, 0.4302), (-0.009373, -0.02263, 0.4266), (-0.01361, -0.03285, 0.4207), (-0.01732, -0.04181, 0.4127), (-0.02036, -0.04916, 0.403), (-0.02263, -0.05463, 0.3919), (-0.02402, -0.05799, 0.3799), (-0.02449, -0.05913, 0.3674), (-0.02402, -0.05799, 0.355), (-0.02263, -0.05463, 0.3429), (-0.02036, -0.04916, 0.3319), (-0.01732, -0.04181, 0.3222), (-0.01361, -0.03285, 0.3142), (-0.009373, -0.02263, 0.3083), (-0.004778, -0.01154, 0.3047), (-0.006937, -0.01038, 0.4302), (-0.01361, -0.02036, 0.4266), (-0.01975, -0.02956, 0.4207), (-0.02514, -0.03763, 0.4127), (-0.02956, -0.04425, 0.403), (-0.03285, -0.04916, 0.3919), (-0.03487, -0.05219, 0.3799), (-0.03556, -0.05321, 0.3674), (-0.03487, -0.05219, 0.355), (-0.03285, -0.04916, 0.3429), (-0.02956, -0.04425, 0.3319), (-0.02514, -0.03763, 0.3222), (-0.01975, -0.02956, 0.3142), (-0.01361, -0.02036, 0.3083), (-0.006937, -0.01038, 0.3047), (-0.008829, -0.008829, 0.4302), (-0.01732, -0.01732, 0.4266), (-0.02514, -0.02514, 0.4207), (-0.032, -0.032, 0.4127), (-0.03763, -0.03763, 0.403), (-0.04181, -0.04181, 0.3919), (-0.04439, -0.04439, 0.3799), (-0.04525, -0.04525, 0.3674), (-0.04439, -0.04439, 0.355), (-0.04181, -0.04181, 0.3429), (-0.03763, -0.03763, 0.3319), (-0.032, -0.032, 0.3222), (-0.02514, -0.02514, 0.3142), (-0.01732, -0.01732, 0.3083), (-0.008829, -0.008829, 0.3047), (-0.01038, -0.006937, 0.4302), (-0.02036, -0.01361, 0.4266), (-0.02956, -0.01975, 0.4207), (-0.03763, -0.02514, 0.4127), (-0.04425, -0.02956, 0.403), (-0.04916, -0.03285, 0.3919), (-0.05219, -0.03487, 0.3799), (-0.05321, -0.03556, 0.3674), (-0.05219, -0.03487, 0.355), (-0.04916, -0.03285, 0.3429), (-0.04425, -0.02956, 0.3319), (-0.03763, -0.02514, 0.3222), (-0.02956, -0.01975, 0.3142), (-0.02036, -0.01361, 0.3083), (-0.01038, -0.006937, 0.3047), (-0.01154, -0.004778, 0.4302), (-0.02263, -0.009373, 0.4266), (-0.03285, -0.01361, 0.4207), (-0.04181, -0.01732, 0.4127), (-0.04916, -0.02036, 0.403), (-0.05463, -0.02263, 0.3919), (-0.05799, -0.02402, 0.3799), (-0.05913, -0.02449, 0.3674), (-0.05799, -0.02402, 0.355), (-0.05463, -0.02263, 0.3429), (-0.04916, -0.02036, 0.3319), (-0.04181, -0.01732, 0.3222), (-0.03285, -0.01361, 0.3142), (-0.02263, -0.009373, 0.3083), (-0.01154, -0.004778, 0.3047), (-0.001225, -0.0002436, 0.4314), (-0.001249, 6.394e-09, 0.4314), (-0.001225, 0.0002436, 0.4314), (-0.001154, 0.0004778, 0.4314), (-0.001038, 0.0006937, 0.4314), (-0.0008829, 0.0008829, 0.4314), (-0.0006937, 0.001038, 0.4314), (-0.0004778, 0.001154, 0.4314), (-0.0002436, 0.001225, 0.4314), (1.892e-08, 0.001249, 0.4314), (0.0002436, 0.001225, 0.4314), (0.0004778, 0.001154, 0.4314), (0.0006937, 0.001038, 0.4314), (0.0008829, 0.0008829, 0.4314), (0.001038, 0.0006937, 0.4314), (0.001154, 0.0004778, 0.4314), (0.001225, 0.0002436, 0.4314), (0.001249, 6.348e-09, 0.4314), (0.001225, -0.0002436, 0.4314), (0.001154, -0.0004778, 0.4314), (0.001038, -0.0006937, 0.4314), (0.0008829, -0.0008829, 0.4314), (0.0006937, -0.001038, 0.4314), (0.0004778, -0.001154, 0.4314), (0.0002436, -0.001225, 0.4314), (1.883e-08, -0.001249, 0.4314), (-0.0002436, -0.001225, 0.4314), (-0.0004778, -0.001154, 0.4314), (-0.0006937, -0.001038, 0.4314), (-0.0008829, -0.0008829, 0.4314), (-0.001038, -0.0006937, 0.4314), (-0.001154, -0.0004778, 0.4314), (1.883e-08, 6.577e-09, 0.4314), (-0.001225, -0.0002436, 0.3034), (-0.001249, 6.289e-09, 0.3034), (-0.001225, 0.0002436, 0.3034), (-0.001154, 0.0004778, 0.3034), (-0.001038, 0.0006937, 0.3034), (-0.0008829, 0.0008829, 0.3034), (-0.0006937, 0.001038, 0.3034), (-0.0004778, 0.001154, 0.3034), (-0.0002436, 0.001225, 0.3034), (1.818e-08, 0.001249, 0.3034), (0.0002436, 0.001225, 0.3034), (0.0004778, 0.001154, 0.3034), (0.0006937, 0.001038, 0.3034), (0.0008829, 0.0008829, 0.3034), (0.0008829, -0.0008829, 0.3034), (0.0006937, -0.001038, 0.3034), (0.0004778, -0.001154, 0.3034), (0.0002436, -0.001225, 0.3034), (1.822e-08, -0.001249, 0.3034), (-0.0002436, -0.001225, 0.3034), (-0.0004778, -0.001154, 0.3034), (-0.0006937, -0.001038, 0.3034), (-0.0008829, -0.0008829, 0.3034), (-0.001038, -0.0006937, 0.3034), (-0.001154, -0.0004778, 0.3034), (-0.03151, -0.01967, 0.1374), (-0.06302, -0.03933, 0.3174), (-0.03151, 0.01967, 0.1374), (-0.06302, 0.03933, 0.3174), (-0.06302, -0.03933, 0.2259), (-0.06302, -0.03933, 0.2499), (-0.06302, 0.03933, 0.2499), (-0.06302, 0.03933, 0.2259), (-0.06302, 0.03933, 0.1817), (-0.06302, -0.03933, 0.1817), (1.49e-08, 0.03933, 0.3174), (0.0, 0.01967, 0.1374), (1.49e-08, -0.03933, 0.3174), (0.0, -0.01967, 0.1374), (1.49e-08, -0.03933, 0.2499), (1.49e-08, -0.03933, 0.2259), (1.49e-08, 0.03933, 0.2499), (1.49e-08, 0.03933, 0.2259), (0.0, -0.03933, 0.1817), (0.0, 0.03933, 0.1817), (-0.09511, 0.01304, 0.1522), (-0.09511, 0.01304, 0.3088), (-0.05364, 0.01304, 0.1522), (-0.04588, 0.01304, 0.3088), (-0.09511, -0.03304, 0.1522), (-0.09511, -0.03304, 0.3088), (-0.05364, -0.03304, 0.1522), (-0.04588, -0.03304, 0.3088), (-0.09511, -0.03304, 0.24), (-0.04588, -0.03304, 0.24), (-0.04588, 0.01304, 0.24), (-0.09511, 0.01304, 0.24), (-0.05684, 0.01534, 0.0), (-0.05684, 0.01534, 0.1832), (-0.01122, 0.01534, 0.0), (-0.01122, 0.01534, 0.1832), (-0.05684, -0.03534, 0.0), (-0.05684, -0.03534, 0.1832), (-0.01122, -0.03534, 0.0), (-0.01122, -0.03534, 0.1832), (-0.05684, 0.01534, 0.09707), (-0.01122, 0.01534, 0.09707), (-0.01122, -0.03534, 0.09707), (-0.05684, -0.03534, 0.09707), (-0.01122, 0.01534, 0.06076), (-0.01122, -0.03534, 0.06076), (-0.05684, -0.03534, 0.06076), (-0.05684, 0.01534, 0.06076), (-0.06414, 0.01611, 0.05317), (-0.06414, -0.1016, 0.05317), (-0.003922, 0.01611, 0.05317), (-0.003922, -0.1016, 0.05317), (-0.06414, 0.01611, -0.002591), (-0.06414, -0.1016, -0.002591), (-0.003922, 0.01611, -0.002591), (-0.003922, -0.1016, -0.002591), (-0.003922, -0.04277, 0.05317), (-0.003922, -0.04277, -0.002591), (-0.06414, -0.04277, -0.002591), (-0.06414, -0.04277, 0.05317), (-0.06302, -0.03933, 0.2038), (-0.06302, 0.03933, 0.2038), (0.0, 0.03933, 0.2038), (0.0, -0.03933, 0.2038), (-0.05364, 0.01304, 0.2114), (-0.05364, -0.03304, 0.2114), (-0.09511, -0.03304, 0.2114), (-0.09511, 0.01304, 0.2114)], [], [(11, 10, 26, 27), (4, 3, 19, 20), (12, 11, 27, 28), (5, 4, 20, 21), (13, 12, 28, 29), (6, 5, 21, 22), (14, 13, 29, 30), (7, 6, 22, 23), (8, 7, 23, 24), (1, 0, 16, 17), (9, 8, 24, 25), (2, 1, 17, 18), (10, 9, 25, 26), (3, 2, 18, 19), (26, 25, 40, 41), (19, 18, 33, 34), (27, 26, 41, 42), (20, 19, 34, 35), (28, 27, 42, 43), (21, 20, 35, 36), (29, 28, 43, 44), (22, 21, 36, 37), (30, 29, 44, 45), (23, 22, 37, 38), (24, 23, 38, 39), (17, 16, 31, 32), (25, 24, 39, 40), (18, 17, 32, 33), (45, 44, 59, 60), (38, 37, 52, 53), (39, 38, 53, 54), (32, 31, 46, 47), (40, 39, 54, 55), (33, 32, 47, 48), (41, 40, 55, 56), (34, 33, 48, 49), (42, 41, 56, 57), (35, 34, 49, 50), (43, 42, 57, 58), (36, 35, 50, 51), (44, 43, 58, 59), (37, 36, 51, 52), (49, 48, 63, 64), (57, 56, 71, 72), (50, 49, 64, 65), (58, 57, 72, 73), (51, 50, 65, 66), (59, 58, 73, 74), (52, 51, 66, 67), (60, 59, 74, 75), (53, 52, 67, 68), (54, 53, 68, 69), (47, 46, 61, 62), (55, 54, 69, 70), (48, 47, 62, 63), (56, 55, 70, 71), (68, 67, 82, 83), (69, 68, 83, 84), (62, 61, 76, 77), (70, 69, 84, 85), (63, 62, 77, 78), (71, 70, 85, 86), (64, 63, 78, 79), (72, 71, 86, 87), (65, 64, 79, 80), (73, 72, 87, 88), (66, 65, 80, 81), (74, 73, 88, 89), (67, 66, 81, 82), (75, 74, 89, 90), (87, 86, 101, 102), (80, 79, 94, 95), (88, 87, 102, 103), (81, 80, 95, 96), (89, 88, 103, 104), (82, 81, 96, 97), (90, 89, 104, 105), (83, 82, 97, 98), (84, 83, 98, 99), (77, 76, 91, 92), (85, 84, 99, 100), (78, 77, 92, 93), (86, 85, 100, 101), (79, 78, 93, 94), (99, 98, 113, 114), (92, 91, 106, 107), (100, 99, 114, 115), (93, 92, 107, 108), (101, 100, 115, 116), (94, 93, 108, 109), (102, 101, 116, 117), (95, 94, 109, 110), (103, 102, 117, 118), (96, 95, 110, 111), (104, 103, 118, 119), (97, 96, 111, 112), (105, 104, 119, 120), (98, 97, 112, 113), (110, 109, 124, 125), (118, 117, 132, 133), (111, 110, 125, 126), (119, 118, 133, 134), (112, 111, 126, 127), (120, 119, 134, 135), (113, 112, 127, 128), (114, 113, 128, 129), (107, 106, 121, 122), (115, 114, 129, 130), (108, 107, 122, 123), (116, 115, 130, 131), (109, 108, 123, 124), (117, 116, 131, 132), (129, 128, 143, 144), (122, 121, 136, 137), (130, 129, 144, 145), (123, 122, 137, 138), (131, 130, 145, 146), (124, 123, 138, 139), (132, 131, 146, 147), (125, 124, 139, 140), (133, 132, 147, 148), (126, 125, 140, 141), (134, 133, 148, 149), (127, 126, 141, 142), (135, 134, 149, 150), (128, 127, 142, 143), (153, 152, 167, 168), (161, 160, 175, 176), (154, 153, 168, 169), (162, 161, 176, 177), (155, 154, 169, 170), (163, 162, 177, 178), (156, 155, 170, 171), (164, 163, 178, 179), (157, 156, 171, 172), (165, 164, 179, 180), (158, 157, 172, 173), (159, 158, 173, 174), (152, 151, 166, 167), (160, 159, 174, 175), (172, 171, 186, 187), (180, 179, 194, 195), (173, 172, 187, 188), (174, 173, 188, 189), (167, 166, 181, 182), (175, 174, 189, 190), (168, 167, 182, 183), (176, 175, 190, 191), (169, 168, 183, 184), (177, 176, 191, 192), (170, 169, 184, 185), (178, 177, 192, 193), (171, 170, 185, 186), (179, 178, 193, 194), (191, 190, 205, 206), (184, 183, 198, 199), (192, 191, 206, 207), (185, 184, 199, 200), (193, 192, 207, 208), (186, 185, 200, 201), (194, 193, 208, 209), (187, 186, 201, 202), (195, 194, 209, 210), (188, 187, 202, 203), (189, 188, 203, 204), (182, 181, 196, 197), (190, 189, 204, 205), (183, 182, 197, 198), (210, 209, 224, 225), (203, 202, 217, 218), (204, 203, 218, 219), (197, 196, 211, 212), (205, 204, 219, 220), (198, 197, 212, 213), (206, 205, 220, 221), (199, 198, 213, 214), (207, 206, 221, 222), (200, 199, 214, 215), (208, 207, 222, 223), (201, 200, 215, 216), (209, 208, 223, 224), (202, 201, 216, 217), (222, 221, 236, 237), (215, 214, 229, 230), (223, 222, 237, 238), (216, 215, 230, 231), (224, 223, 238, 239), (217, 216, 231, 232), (225, 224, 239, 240), (218, 217, 232, 233), (219, 218, 233, 234), (212, 211, 226, 227), (220, 219, 234, 235), (213, 212, 227, 228), (221, 220, 235, 236), (214, 213, 228, 229), (234, 233, 248, 249), (227, 226, 241, 242), (235, 234, 249, 250), (228, 227, 242, 243), (236, 235, 250, 251), (229, 228, 243, 244), (237, 236, 251, 252), (230, 229, 244, 245), (238, 237, 252, 253), (231, 230, 245, 246), (239, 238, 253, 254), (232, 231, 246, 247), (240, 239, 254, 255), (233, 232, 247, 248), (245, 244, 3, 4), (253, 252, 11, 12), (246, 245, 4, 5), (254, 253, 12, 13), (247, 246, 5, 6), (255, 254, 13, 14), (248, 247, 6, 7), (249, 248, 7, 8), (242, 241, 0, 1), (250, 249, 8, 9), (243, 242, 1, 2), (251, 250, 9, 10), (244, 243, 2, 3), (252, 251, 10, 11), (121, 264, 265, 136), (76, 261, 262, 91), (211, 285, 286, 226), (31, 258, 259, 46), (166, 282, 283, 181), (0, 256, 257, 16), (61, 260, 261, 76), (106, 263, 264, 121), (196, 284, 285, 211), (91, 262, 263, 106), (226, 286, 287, 241), (16, 257, 258, 31), (151, 281, 282, 166), (46, 259, 260, 61), (181, 283, 284, 196), (0, 241, 287, 256), (270, 269, 288), (257, 256, 288), (284, 283, 288), (271, 270, 288), (258, 257, 288), (285, 284, 288), (272, 271, 288), (259, 258, 288), (286, 285, 288), (273, 272, 288), (260, 259, 288), (287, 286, 288), (274, 273, 288), (261, 260, 288), (256, 287, 288), (275, 274, 288), (262, 261, 288), (276, 275, 288), (263, 262, 288), (277, 276, 288), (264, 263, 288), (278, 277, 288), (265, 264, 288), (279, 278, 288), (266, 265, 288), (280, 279, 288), (267, 266, 288), (281, 280, 288), (268, 267, 288), (282, 281, 288), (269, 268, 288), (283, 282, 288), (225, 311, 310, 210), (30, 290, 289, 14), (135, 297, 296, 120), (14, 289, 313, 255), (90, 294, 293, 75), (45, 291, 290, 30), (180, 308, 307, 165), (255, 313, 312, 240), (120, 296, 295, 105), (75, 293, 292, 60), (210, 310, 309, 195), (60, 292, 291, 45), (240, 312, 311, 225), (150, 298, 297, 135), (105, 295, 294, 90), (195, 309, 308, 180), (301, 15, 300), (307, 15, 306), (300, 15, 299), (306, 15, 305), (299, 15, 298), (305, 15, 304), (298, 15, 297), (304, 15, 303), (297, 15, 296), (296, 15, 295), (295, 15, 294), (289, 15, 313), (294, 15, 293), (313, 15, 312), (293, 15, 292), (312, 15, 311), (292, 15, 291), (311, 15, 310), (291, 15, 290), (310, 15, 309), (290, 15, 289), (309, 15, 308), (302, 15, 301), (308, 15, 307), (323, 322, 316, 314), (332, 323, 314, 327), (328, 319, 318, 329), (315, 317, 320, 319), (319, 320, 321, 318), (326, 324, 317, 315), (326, 315, 319, 328), (377, 374, 323, 332), (374, 375, 322, 323), (375, 376, 333, 322), (314, 316, 325, 327), (320, 330, 331, 321), (322, 333, 325, 316), (317, 324, 330, 320), (381, 378, 336, 334), (378, 379, 340, 336), (379, 380, 338, 340), (380, 381, 334, 338), (334, 336, 340, 338), (339, 341, 337, 335), (339, 342, 343, 341), (341, 343, 344, 337), (337, 344, 345, 335), (342, 380, 379, 343), (343, 379, 378, 344), (344, 378, 381, 345), (361, 358, 348, 346), (358, 359, 352, 348), (359, 360, 350, 352), (360, 361, 346, 350), (346, 348, 352, 350), (351, 353, 349, 347), (351, 347, 354, 357), (353, 351, 357, 356), (349, 353, 356, 355), (347, 349, 355, 354), (357, 354, 361, 360), (356, 357, 360, 359), (355, 356, 359, 358), (354, 355, 358, 361), (370, 364, 362, 373), (371, 368, 364, 370), (372, 366, 368, 371), (362, 364, 368, 366), (367, 369, 365, 363), (373, 362, 366, 372), (363, 373, 372, 367), (367, 372, 371, 369), (369, 371, 370, 365), (365, 370, 373, 363), (321, 331, 376, 375), (318, 321, 375, 374), (329, 318, 374, 377), (345, 381, 380, 342), (335, 345, 342, 339)])
me_circle_001.polygons.foreach_set('use_smooth', [True] * 367)
me_circle_001.polygons.foreach_set('material_index', [0, 2, 0, 0, 0, 0, 0, 0, 0, 2, 0, 2, 0, 2, 0, 2, 0, 2, 0, 2, 0, 0, 0, 0, 0, 2, 0, 2, 0, 0, 0, 2, 0, 2, 0, 2, 0, 2, 0, 2, 0, 0, 2, 0, 2, 0, 2, 0, 2, 0, 0, 0, 2, 0, 2, 0, 2, 0, 2, 0, 2, 0, 2, 0, 2, 0, 2, 0, 2, 0, 0, 2, 0, 2, 0, 2, 0, 2, 0, 2, 0, 2, 0, 2, 0, 2, 0, 2, 0, 2, 0, 2, 0, 2, 0, 2, 0, 2, 2, 0, 2, 0, 2, 0, 2, 0, 2, 0, 2, 0, 2, 0, 0, 2, 0, 2, 0, 2, 0, 2, 0, 2, 0, 2, 0, 2, 2, 0, 2, 0, 0, 0, 0, 0, 0, 0, 0, 0, 2, 0, 0, 0, 0, 0, 2, 0, 2, 0, 2, 0, 0, 0, 0, 0, 0, 2, 0, 0, 0, 0, 0, 4, 0, 4, 0, 2, 0, 2, 0, 4, 0, 2, 0, 2, 0, 2, 0, 0, 0, 0, 0, 4, 0, 0, 0, 0, 0, 0, 0, 0, 0, 2, 0, 2, 0, 2, 0, 2, 0, 2, 0, 2, 0, 0, 0, 0, 0, 0, 0, 0, 2, 0, 0, 0, 0, 0, 0, 0, 2, 0, 2, 0, 2, 0, 2, 2, 2, 2, 2, 2, 2, 2, 2, 2, 2, 2, 2, 2, 2, 2, 2, 2, 2, 2, 2, 2, 2, 2, 2, 2, 2, 2, 2, 2, 2, 2, 2, 2, 2, 2, 2, 2, 2, 2, 2, 2, 2, 2, 2, 2, 2, 2, 0, 0, 0, 0, 0, 0, 0, 0, 0, 0, 0, 0, 0, 0, 0, 0, 0, 0, 0, 0, 0, 0, 0, 0, 0, 0, 0, 0, 0, 0, 0, 0, 0, 0, 0, 0, 0, 0, 0, 0, 5, 5, 3, 3, 3, 3, 3, 5, 5, 5, 5, 3, 5, 3, 0, 0, 0, 0, 0, 3, 3, 3, 3, 0, 0, 0, 5, 5, 5, 5, 5, 5, 5, 5, 5, 5, 5, 5, 5, 5, 1, 1, 1, 1, 1, 1, 1, 1, 1, 1, 3, 3, 3, 0, 3])
me_circle_001.materials.append(mat_skin)
me_circle_001.materials.append(mat_pants)
me_circle_001.materials.append(mat_hair)
me_circle_001.materials.append(mat_remap_1)
me_circle_001.materials.append(mat_eye)
me_circle_001.materials.append(mat_pants)
me_circle_001.use_remesh_preserve_volume = False
me_circle_001.use_remesh_preserve_attributes = False
me_circle_001.use_mirror_x = True
me_circle_001.update()
arm_armature_001 = bpy.data.armatures.new('Armature.001')  # bones are not reproduced

# ---- objects
ob_vehicle = bpy.data.objects.new('Vehicle', None)
ob_go_kart = bpy.data.objects.new('Go Kart', me_plane_001)
ob_armature = bpy.data.objects.new('Armature', arm_armature_001)
ob_unit_square = bpy.data.objects.new('Unit Square', me_plane_004)
ob_cameracenter = bpy.data.objects.new('CameraCenter', None)
ob_camera = bpy.data.objects.new('Camera', cam_camera)
ob_sun = bpy.data.objects.new('Sun', light_sun)
ob_unit_cube = bpy.data.objects.new('Unit Cube', me_plane)
ob_peep = bpy.data.objects.new('Peep', me_circle_001)

# ---- transforms, parenting, visibility, modifiers, constraints
ob_vehicle.location = (0.0, 0.0, 0.0)
ob_vehicle.rotation_euler = (0.0, -0.0, -1.571)
ob_vehicle.empty_image_offset = (0.0, 0.0)
ob_vehicle.lineart.crease_threshold = 0.0
ob_go_kart.parent = ob_vehicle
ob_go_kart.location = (0.0, 0.0, 0.0)
ob_go_kart.scale = (5.0, 5.0, 5.0)
ob_go_kart.lineart.crease_threshold = 0.0
_m = ob_go_kart.modifiers.new('Mirror', 'MIRROR')
_m = ob_go_kart.modifiers.new('EdgeSplit', 'EDGE_SPLIT')
_m.use_edge_angle = False
ob_armature.parent = ob_vehicle
ob_armature.location = (0.0, 0.0, 0.1666)
ob_armature.rotation_euler = (0.0, -0.0, -1.571)
ob_armature.hide_viewport = True
ob_armature.show_in_front = True
ob_armature.lineart.crease_threshold = 0.0
ob_unit_square.location = (0.0, 0.0, 0.0)
ob_unit_square.hide_render = True
ob_unit_square.display_type = 'WIRE'
ob_unit_square.lineart.crease_threshold = 0.0
ob_cameracenter.location = (0.0, 0.0, 0.0)
ob_cameracenter.rotation_euler = (0.0, -0.0, 3.142)
ob_cameracenter.empty_image_offset = (0.0, 0.0)
ob_cameracenter.hide_viewport = True
ob_cameracenter.lineart.crease_threshold = 0.0
ob_camera.parent = ob_cameracenter
ob_camera.location = (10.0, -10.0, 8.173)
ob_camera.rotation_euler = (1.047, 0.0, 0.7854)
ob_camera.lock_rotations_4d = False
ob_camera.empty_display_type = 'ARROWS'
ob_camera.color = (0.0, 0.0, 0.0, 0.0)
ob_camera.hide_viewport = True
ob_camera.display_type = 'WIRE'
ob_camera.lineart.crease_threshold = 0.0
ob_sun.parent = ob_cameracenter
ob_sun.location = (9.979, 9.979, 8.148)
ob_sun.rotation_euler = (1.047, -0.0, 2.356)
ob_sun.hide_viewport = True
ob_sun.lineart.crease_threshold = 0.0
ob_unit_cube.location = (0.0, 0.0, 0.0)
ob_unit_cube.hide_viewport = True
ob_unit_cube.hide_render = True
ob_unit_cube.display_type = 'WIRE'
ob_unit_cube.lineart.crease_threshold = 0.0
ob_peep.parent = ob_armature
ob_peep.matrix_parent_inverse = Matrix(((1.0, 0.0, 0.0, 0.0), (0.0, 1.0, 0.0, 0.0), (0.0, 0.0, 1.0, -0.1666), (0.0, 0.0, 0.0, 1.0)))
ob_peep.location = (0.0, 0.0, 0.0)
ob_peep.rotation_euler = (0.0, -0.0, 1.571)
ob_peep.pass_index = 1
ob_peep.hide_viewport = True
ob_peep.hide_render = True
ob_peep.lineart.crease_threshold = 0.0
ob_peep.use_mesh_mirror_x = True
_vg = ob_peep.vertex_groups.new(name='Torso')
for _i, _w in zip([314, 315, 316, 317, 318, 319, 320, 321, 322, 323, 324, 325, 326, 327, 328, 329, 330, 331, 332, 333, 374, 375, 376, 377], [0.1585, 0.05909, 0.6735, 0.07657, 0.6444, 0.3584, 0.2533, 0.6392, 0.404, 0.1851, 0.1413, 0.8894, 0.1358, 0.7532, 0.2663, 0.6862, 0.254, 0.6986, 0.7401, 0.8306, 0.5975, 0.655, 0.807, 0.7645]): _vg.add([_i], _w, 'REPLACE')
_vg = ob_peep.vertex_groups.new(name='Chest')
for _i, _w in zip([7, 8, 9, 10, 11, 12, 13, 14, 15, 21, 22, 23, 24, 25, 26, 27, 28, 29, 30, 36, 37, 38, 39, 40, 41, 42, 43, 44, 45, 52, 53, 54, 55, 56, 57, 58, 59, 60, 67, 68, 69, 70, 71, 72, 73, 74, 75, 81, 82, 83, 84, 85, 86, 87, 88, 89, 90, 96, 97, 98, 99, 100, 101, 102, 103, 104, 105, 111, 112, 113, 114, 116, 117, 118, 119, 120, 127, 129, 131, 132, 133, 134, 135, 145, 146, 147, 148, 149, 150, 161, 162, 163, 164, 165, 176, 177, 178, 179, 180, 190, 191, 192, 193, 194, 195, 204, 205, 206, 207, 208, 209, 210, 218, 219, 220, 221, 222, 223, 224, 225, 231, 232, 233, 234, 235, 236, 237, 238, 239, 240, 246, 248, 249, 250, 251, 252, 253, 254, 255, 289, 290, 291, 292, 293, 294, 295, 296, 297, 298, 299, 300, 301, 302, 303, 304, 305, 306, 307, 308, 309, 310, 311, 312, 313, 315, 317, 318, 319, 320, 321, 322, 324, 326, 328, 329, 330, 331, 332, 333, 335, 337, 341, 342, 343, 344, 345, 353, 374, 375, 376, 377, 378], [0.0, 0.0, 0.0, 0.0, 0.0, 0.0, 0.0, 0.0, 0.0, 0.0, 0.0, 0.0, 0.0, 0.0, 0.0, 0.0, 0.0, 0.0, 0.0, 0.0, 0.0, 0.0, 0.0, 0.0, 0.0, 0.0, 0.0, 0.0, 0.0, 0.0, 0.0, 0.0, 0.0, 0.0, 0.0, 0.0, 0.0, 0.0, 0.0, 0.0, 0.0, 0.0, 0.0, 0.0, 0.0, 0.0, 0.0, 0.0, 0.0, 0.0, 0.0, 0.0, 0.0, 0.0, 0.0, 0.0, 0.0, 0.0, 0.0, 0.0, 0.0, 0.0, 0.0, 0.0, 0.0, 0.0, 0.0, 0.0, 0.0, 0.0, 0.0, 0.0, 0.0, 0.0, 0.0, 0.0, 0.0, 0.0, 0.0, 0.0, 0.0, 0.0, 0.0, 0.0, 0.01884, 0.04301, 0.0, 0.0, 0.0, 0.0, 0.0, 0.07287, 0.0, 0.0, 0.0, 0.0, 0.0, 0.0, 0.0, 0.0, 0.0, 0.08414, 0.0, 0.0, 0.0, 0.0, 0.0, 0.0, 0.0, 0.0, 0.0, 0.0, 0.0, 0.0, 0.0, 0.0, 0.0, 0.2143, 0.0, 0.0, 0.0, 0.0, 0.0, 0.0, 0.0, 0.0, 0.0, 0.0, 0.0, 0.0, 0.0, 0.0, 0.0, 0.0, 0.0, 0.0, 0.0, 0.0, 0.0, 0.0, 0.0, 0.0, 0.0, 0.0, 0.0, 0.0, 0.0, 0.0, 0.0, 0.0, 0.0, 0.0, 0.0, 0.0, 0.0, 0.0, 0.0, 0.0, 0.0, 0.0, 0.0, 0.0, 0.0, 0.0, 0.9956, 0.9839, 0.0, 0.9818, 1.0, 0.9212, 0.0, 0.9917, 0.7669, 1.0, 0.0, 0.9737, 0.9657, 0.0, 0.01939, 0.0, 0.0, 0.0, 0.0, 0.0, 0.0, 0.0, 0.0, 0.05627, 2.232e-05, 0.1568, 0.07713, 0.0]): _vg.add([_i], _w, 'REPLACE')
_vg = ob_peep.vertex_groups.new(name='Head')
for _i, _w in zip([0, 1, 2, 3, 4, 5, 6, 7, 8, 9, 10, 11, 12, 13, 14, 15, 16, 17, 18, 19, 20, 21, 22, 23, 24, 25, 26, 27, 28, 29, 30, 31, 32, 33, 34, 35, 36, 37, 38, 39, 40, 41, 42, 43, 44, 45, 46, 47, 48, 49, 50, 51, 52, 53, 54, 55, 56, 57, 58, 59, 60, 61, 62, 63, 64, 65, 66, 67, 68, 69, 70, 71, 72, 73, 74, 75, 76, 77, 78, 79, 80, 81, 82, 83, 84, 85, 86, 87, 88, 89, 90, 91, 92, 93, 94, 95, 96, 97, 98, 99, 100, 101, 102, 103, 104, 105, 106, 107, 108, 109, 110, 111, 112, 113, 114, 115, 116, 117, 118, 119, 120, 121, 122, 123, 124, 125, 126, 127, 128, 129, 130, 131, 132, 133, 134, 135, 136, 137, 138, 139, 140, 141, 142, 143, 144, 145, 146, 147, 148, 149, 150, 151, 152, 153, 154, 155, 156, 157, 158, 159, 160, 161, 162, 163, 164, 165, 166, 167, 168, 169, 170, 171, 172, 173, 174, 175, 176, 177, 178, 179, 180, 181, 182, 183, 184, 185, 186, 187, 188, 189, 190, 191, 192, 193, 194, 195, 196, 197, 198, 199, 200, 201, 202, 203, 204, 205, 206, 207, 208, 209, 210, 211, 212, 213, 214, 215, 216, 217, 218, 219, 220, 221, 222, 223, 224, 225, 226, 227, 228, 229, 230, 231, 232, 233, 234, 235, 236, 237, 238, 239, 240, 241, 242, 243, 244, 245, 246, 247, 248, 249, 250, 251, 252, 253, 254, 255, 256, 257, 258, 259, 260, 261, 262, 263, 264, 265, 266, 267, 268, 269, 270, 271, 272, 273, 274, 275, 276, 277, 278, 279, 280, 281, 282, 283, 284, 285, 286, 287, 288, 289, 290, 291, 292, 293, 294, 295, 296, 297, 298, 299, 300, 301, 302, 303, 304, 305, 306, 307, 308, 309, 310, 311, 312, 313, 324], [0.9999, 0.9996, 0.9994, 0.999, 1.0, 0.9978, 0.9968, 0.9954, 0.9933, 0.99, 0.9848, 0.9757, 0.9587, 1.0, 1.0, 1.0, 0.9999, 0.9997, 0.9994, 0.999, 0.9985, 0.9978, 1.0, 0.9955, 0.9934, 0.9901, 0.9849, 0.9759, 0.9591, 0.998, 1.0, 0.9999, 0.9997, 0.9994, 0.999, 0.9985, 0.9979, 0.9969, 0.9955, 1.0, 0.9902, 0.985, 0.9761, 0.9594, 1.0, 1.0, 0.9999, 0.9997, 0.9994, 0.999, 0.9985, 0.9979, 0.9969, 0.9955, 0.9934, 0.9903, 0.9851, 0.9763, 0.9598, 0.9999, 0.9997, 0.9999, 0.9997, 0.9994, 0.999, 0.9985, 0.9978, 0.9969, 0.9955, 0.9934, 0.9903, 0.9852, 0.9765, 0.9601, 0.9999, 1.0, 0.9999, 0.9996, 0.9994, 0.999, 0.9985, 0.9978, 0.9969, 0.9955, 0.9934, 0.9902, 0.9852, 0.9766, 0.9605, 1.0, 1.0, 0.9999, 0.9996, 0.9994, 0.9993, 0.9985, 0.9978, 0.9968, 0.9954, 0.9933, 0.9902, 0.9859, 0.9766, 0.9607, 1.0, 1.0, 0.9999, 0.9996, 0.9993, 0.9989, 0.9993, 0.9977, 0.9967, 0.9953, 0.9932, 0.99, 0.9849, 0.9764, 0.9608, 1.0, 1.0, 0.9999, 0.9996, 0.9993, 0.9989, 0.9984, 0.9995, 0.9966, 1.0, 0.9935, 1.0, 1.0, 0.9801, 0.9604, 1.0, 1.0, 0.9999, 0.9996, 0.9993, 0.9989, 0.9983, 0.9975, 0.9964, 0.9949, 0.9926, 0.9892, 0.984, 1.0, 1.0, 0.9928, 0.9999, 0.9998, 0.9996, 0.9992, 0.9988, 0.9981, 0.9973, 0.9961, 0.9944, 0.9919, 0.9882, 0.9823, 0.9724, 0.9542, 0.9945, 1.0, 0.9998, 0.9996, 0.9993, 0.9988, 0.9982, 0.9974, 0.9963, 0.9947, 0.9923, 0.9886, 0.9829, 0.9731, 0.955, 1.0, 1.0, 0.9998, 0.9996, 0.9993, 0.9989, 0.9983, 0.9975, 0.9964, 0.9949, 0.9926, 0.989, 0.9834, 0.9738, 0.956, 0.9863, 1.0, 0.9998, 0.9996, 0.9993, 0.9989, 0.9984, 0.9976, 0.9966, 0.995, 0.9928, 0.9893, 0.9838, 0.9744, 0.9568, 0.9934, 1.0, 0.9999, 0.9996, 0.9993, 0.9989, 0.9984, 0.9977, 0.9967, 0.9952, 0.993, 0.9896, 0.9841, 0.9748, 0.9574, 0.9992, 0.982, 0.9999, 0.9996, 0.9993, 0.999, 0.9985, 0.9977, 0.9967, 0.9953, 0.9931, 0.9898, 0.9844, 0.9752, 0.9579, 0.9912, 1.0, 0.9999, 0.9996, 0.9994, 0.999, 0.9985, 0.9978, 0.9968, 0.9954, 0.9932, 0.9899, 0.9846, 0.9755, 0.9583, 0.9608, 1.0, 1.0, 1.0, 1.0, 1.0, 1.0, 1.0, 1.0, 1.0, 1.0, 1.0, 1.0, 1.0, 1.0, 1.0, 1.0, 1.0, 1.0, 1.0, 1.0, 1.0, 1.0, 1.0, 1.0, 1.0, 1.0, 1.0, 1.0, 1.0, 1.0, 1.0, 1.0, 1.0, 1.0, 1.0, 0.9983, 0.9992, 1.0, 1.0, 1.0, 1.0, 1.0, 1.0, 0.9836, 1.0, 1.0, 1.0, 1.0, 0.9997, 0.9991, 1.0, 1.0, 1.0, 1.0, 1.0, 0.9991, 0.9997, 1.0, 1.0, 0.0]): _vg.add([_i], _w, 'REPLACE')
_vg = ob_peep.vertex_groups.new(name='UpperArm-R')
for _i, _w in zip([14, 15, 30, 45, 60, 75, 90, 105, 120, 135, 163, 178, 179, 180, 195, 210, 225, 240, 255, 289, 290, 291, 292, 293, 294, 295, 296, 297, 298, 299, 300, 301, 302, 303, 304, 305, 306, 307, 308, 309, 310, 311, 312, 313, 315, 317, 318, 319, 320, 321, 322, 324, 326, 328, 329, 330, 331, 333, 335, 337, 339, 341, 342, 343, 344, 345, 347, 374, 375, 377, 378, 379, 380, 381], [0.0, 0.0, 0.0, 0.0, 0.0, 0.0, 0.0, 0.0, 0.0, 0.0, 0.0, 0.0, 0.0, 0.0, 0.0, 0.0, 0.0, 0.0, 0.0, 0.0, 0.0, 0.0, 0.0, 0.0, 0.0, 0.0, 0.0, 0.0, 0.0, 0.0, 0.0, 0.0, 0.0, 0.0, 0.0, 0.0, 0.0, 0.0, 0.0, 0.0, 0.0, 0.0, 0.0, 0.0, 0.0, 0.0, 0.0, 0.0, 0.0, 0.0, 0.0, 0.5393, 0.0, 0.1637, 0.06567, 0.1318, 0.05111, 0.0, 0.9916, 0.9966, 0.9912, 0.9963, 0.9388, 0.9482, 0.9435, 0.9338, 0.0, 0.02354, 0.02049, 0.01378, 0.0, 0.06286, 0.05772, 0.06192]): _vg.add([_i], _w, 'REPLACE')
_vg = ob_peep.vertex_groups.new(name='LowerArm-R')
for _i, _w in zip([318, 321, 334, 336, 338, 340, 342, 343, 344, 345, 374, 375, 378, 379, 380, 381], [0.0, 0.0, 0.9922, 0.981, 0.9954, 0.9933, 0.06121, 0.05179, 0.05648, 0.06616, 0.0, 0.0, 0.8035, 0.8119, 0.7423, 0.7381]): _vg.add([_i], _w, 'REPLACE')
_vg = ob_peep.vertex_groups.new(name='UpperArm-L')
for _i, _w in zip([15, 163, 294, 295, 296, 297, 298, 299, 300, 301, 302, 303, 304, 305, 306, 307, 308, 309, 310, 311, 326, 333], [0.0, 0.0, 0.0, 0.0, 0.0, 0.0, 0.0, 0.0, 0.0, 0.0, 0.0, 0.0, 0.0, 0.0, 0.0, 0.0, 0.0, 0.0, 0.0, 0.0, 0.0, 0.0]): _vg.add([_i], _w, 'REPLACE')
_vg = ob_peep.vertex_groups.new(name='LowerArm-L')
_vg = ob_peep.vertex_groups.new(name='UpperLeg-R')
for _i, _w in zip([314, 316, 318, 319, 320, 321, 322, 323, 325, 327, 328, 329, 330, 331, 332, 333, 343, 344, 345, 346, 347, 349, 351, 353, 354, 355, 356, 357, 358, 359, 360, 361, 366, 374, 375, 376, 377, 378, 379], [0.8374, 0.01766, 0.0, 0.0458, 0.0, 0.0, 0.0, 0.0, 0.0, 0.0, 0.01332, 0.0, 0.0, 0.0, 0.0007721, 0.0, 0.0, 0.0, 0.0, 0.0, 0.9812, 1.0, 0.9786, 0.9028, 0.9523, 0.9441, 0.953, 0.9634, 0.06202, 0.05496, 0.03719, 0.05209, 0.0, 0.0, 0.0, 0.0009033, 0.0, 0.0, 0.0]): _vg.add([_i], _w, 'REPLACE')
_vg = ob_peep.vertex_groups.new(name='LowerLeg-R')
for _i, _w in zip([346, 348, 350, 352, 354, 355, 356, 357, 358, 359, 360, 361, 362, 364], [0.3649, 0.3654, 0.087, 0.09725, 0.03872, 0.05343, 0.04934, 0.02003, 1.0, 0.9992, 0.9984, 1.0, 0.0, 0.0]): _vg.add([_i], _w, 'REPLACE')
_vg = ob_peep.vertex_groups.new(name='LowerLeg-R.001')
for _i, _w in zip([346, 348, 350, 352, 358, 359, 360, 361, 362, 363, 364, 365, 366, 367, 368, 369, 370, 371, 372, 373], [0.6132, 0.611, 0.9083, 0.8967, 0.03371, 0.05093, 0.03125, 0.01967, 1.0, 1.0, 1.0, 1.0, 1.0, 1.0, 1.0, 1.0, 1.0, 1.0, 1.0, 1.0]): _vg.add([_i], _w, 'REPLACE')
_vg = ob_peep.vertex_groups.new(name='UpperLeg-L')
for _i, _w in zip([323, 325, 327, 329, 330, 331, 332, 333, 349, 351, 374, 376, 377], [0.0, 0.0, 0.0, 0.0, 0.0, 0.0, 0.0007721, 0.0, 0.0, 0.0, 0.0, 0.0009033, 0.0]): _vg.add([_i], _w, 'REPLACE')
_vg = ob_peep.vertex_groups.new(name='LowerLeg-L')
_vg = ob_peep.vertex_groups.new(name='LowerLeg-L.001')
_m = ob_peep.modifiers.new('Mirror', 'MIRROR')
_m.merge_threshold = 1e-05
_m = ob_peep.modifiers.new('Subsurf', 'SUBSURF')
_m.uv_smooth = 'PRESERVE_CORNERS'
_m.levels = 3
_m.render_levels = 3
_m = ob_peep.modifiers.new('Armature', 'ARMATURE')
_m.object = ob_armature

# ---- collection membership
col_collection_1.objects.link(ob_vehicle)
col_collection_1.objects.link(ob_go_kart)
col_collection_1.objects.link(ob_armature)
col_collection_1.objects.link(ob_unit_square)
col_collection_1.objects.link(ob_cameracenter)
col_collection_1.objects.link(ob_camera)
col_collection_1.objects.link(ob_sun)
col_collection_1.objects.link(ob_unit_cube)
col_collection_2.objects.link(ob_peep)
col_collection_2.objects.link(ob_sun)
col_collection_3.objects.link(ob_sun)
col_collection_4.objects.link(ob_sun)
col_collection_5.objects.link(ob_sun)
col_collection_6.objects.link(ob_sun)
col_collection_7.objects.link(ob_sun)
col_collection_8.objects.link(ob_sun)
col_collection_9.objects.link(ob_sun)
col_collection_10.objects.link(ob_sun)
col_collection_11.objects.link(ob_sun)
col_collection_12.objects.link(ob_sun)
col_collection_13.objects.link(ob_sun)
col_collection_14.objects.link(ob_sun)
col_collection_15.objects.link(ob_sun)
col_collection_16.objects.link(ob_sun)
col_collection_17.objects.link(ob_sun)
col_collection_18.objects.link(ob_sun)
col_collection_19.objects.link(ob_sun)
col_collection_20.objects.link(ob_sun)
def _layer_coll(name, lc=None):
    lc = lc or bpy.context.view_layer.layer_collection
    for c in lc.children:
        if c.name == name: return c
        r = _layer_coll(name, c)
        if r: return r
_layer_coll('Collection 2').indirect_only = True
_layer_coll('Collection 3').indirect_only = True
_layer_coll('Collection 4').indirect_only = True
_layer_coll('Collection 5').indirect_only = True
_layer_coll('Collection 6').indirect_only = True
_layer_coll('Collection 7').indirect_only = True
_layer_coll('Collection 8').indirect_only = True
_layer_coll('Collection 9').indirect_only = True
_layer_coll('Collection 10').indirect_only = True
_layer_coll('Collection 11').indirect_only = True
_layer_coll('Collection 12').indirect_only = True
_layer_coll('Collection 13').indirect_only = True
_layer_coll('Collection 14').indirect_only = True
_layer_coll('Collection 15').indirect_only = True
_layer_coll('Collection 16').indirect_only = True
_layer_coll('Collection 17').indirect_only = True
_layer_coll('Collection 18').indirect_only = True
_layer_coll('Collection 19').indirect_only = True
_layer_coll('Collection 20').indirect_only = True

# ---- scene / render settings (as saved in the file)
scene.camera = ob_camera
scene.frame_start = 0; scene.frame_end = 210; scene.frame_set(0)
scene.render.engine = 'BLENDER_EEVEE_NEXT'
scene.render.resolution_x = 256
scene.render.resolution_y = 256
scene.render.fps = 4
scene.render.dither_intensity = 0.0
scene.render.film_transparent = True
scene.render.line_thickness = 0.1
scene.cycles.use_denoising = False
scene.cycles.samples = 10
scene.cycles.sampling_pattern = 'TABULATED_SOBOL'
scene.cycles.light_sampling_threshold = 0.0
scene.cycles.use_adaptive_sampling = False
scene.cycles.use_light_tree = False
scene.cycles.blur_glossy = 0.0
scene.cycles.pixel_filter_type = 'GAUSSIAN'
scene.cycles.sample_clamp_indirect = 0.0
scene.view_settings.view_transform = 'Standard'
bpy.context.view_layer.update()
